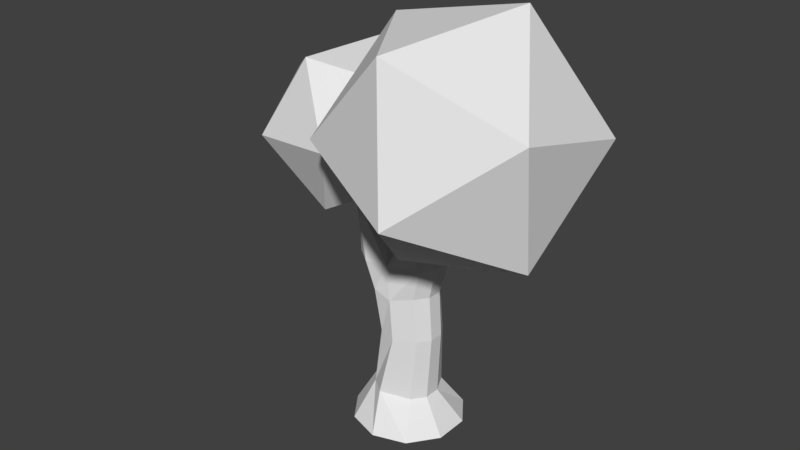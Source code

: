 # Source: bigTree2.blend  (saved by Blender 2.79.0; exported with 4.5.12 LTS)
import bpy
from mathutils import Matrix  # noqa: F401  (used for matrix-valued properties, if any)

bpy.ops.wm.read_factory_settings(use_empty=True)
scene = bpy.context.scene
scene.name = 'Scene'

# ---- collections
col_collection_1 = bpy.data.collections.new('Collection 1'); scene.collection.children.link(col_collection_1)

# ---- materials (node trees are filled in below, after node groups)
mat_tree = bpy.data.materials.new('Tree')
mat_tree.alpha_threshold = 0.0
mat_tree.use_transparent_shadow = False
mat_tree.roughness = 0.5

# ---- material node trees

# ---- world
world_world = bpy.data.worlds.new('World'); scene.world = world_world
world_world.color = (0.05088, 0.05088, 0.05088)
world_world.use_sun_shadow = False
world_world.sun_shadow_jitter_overblur = 0.0
world_world.cycles.sampling_method = 'MANUAL'

# ---- meshes
me_cylinder = bpy.data.meshes.new('Cylinder')
me_cylinder.from_pydata([(0.1573, 0.9575, -1.67), (-0.2821, -0.1872, 0.001929), (1.721, 0.4494, -1.67), (1.065, -0.4442, -0.1735), (2.687, -0.8807, -1.67), (1.521, -1.332, -0.1735), (2.687, -2.525, -1.67), (1.521, -2.108, -0.1735), (1.721, -3.855, -1.67), (1.065, -2.736, -0.1735), (0.1573, -4.363, -1.67), (-0.2821, -3.322, 0.001929), (-1.406, -3.855, -1.67), (-1.02, -2.753, 0.001929), (-2.373, -2.525, -1.67), (-1.477, -2.125, 0.001929), (-2.373, -0.8807, -1.67), (-1.477, -1.348, 0.001929), (-1.406, 0.4494, -1.67), (-1.02, -0.4607, 0.001929), (0.1573, -0.3867, 4.904), (1.141, -0.7615, 5.104), (1.564, -1.343, 5.104), (1.564, -2.062, 5.104), (1.141, -2.644, 5.104), (0.1573, -3.116, 4.904), (-0.661, -3.149, 5.231), (-1.331, -2.227, 5.231), (-1.331, -1.088, 5.231), (-0.661, -0.1664, 5.231), (-0.06896, -0.1303, 6.476), (1.472, -0.4979, 6.636), (1.884, -1.096, 6.636), (1.884, -2.12, 6.636), (1.472, -2.718, 6.636), (-0.06896, -3.008, 6.476), (-1.495, -2.798, 6.245), (-2.264, -2.2, 6.245), (-2.264, -1.176, 6.245), (-1.495, -0.2013, 6.245), (-2.18, -0.2431, 7.928), (-2.18, -2.049, 7.928), (-2.71, -1.876, 7.928), (-3.038, -1.425, 7.928), (-3.038, -0.8669, 7.928), (-2.71, -0.4155, 7.928), (0.4621, -0.4188, 7.243), (1.285, -0.6822, 7.137), (1.814, -1.372, 7.179), (1.848, -2.224, 7.352), (1.281, -2.894, 7.609), (0.5852, -2.86, 7.793), (-2.947, -0.5732, 9.414), (-3.233, -1.74, 9.414), (-3.549, -1.544, 9.414), (-3.689, -1.2, 9.414), (-3.6, -0.8399, 9.414), (-3.317, -0.6004, 9.414), (2.171, -1.463, 10.36), (2.728, -1.641, 10.29), (3.086, -2.108, 10.32), (3.109, -2.685, 10.43), (2.788, -3.152, 10.6), (2.245, -3.33, 10.74), (-0.06896, -1.636, 6.476), (-1.668, -1.146, 7.928), (0.2489, -1.904, 7.729), (-2.645, -1.266, 9.414), (1.606, -2.396, 10.67), (1.58, -0.4339, 12.16), (1.255, -0.3298, 12.2), (3.761, -3.137, 13.66), (4.082, -3.326, 13.64), (4.326, -2.971, 13.51), (4.309, -2.531, 13.42), (3.943, -2.501, 13.49), (-3.704, -0.2165, 11.56), (1.298, -1.42, 12.43), (0.7717, -0.942, 12.43), (-3.967, -0.6404, 11.56), (-4.147, -0.5285, 11.56), (-4.084, -0.2741, 11.56), (-3.884, -0.105, 11.56), (-2.009, -1.221, 11.23), (-2.16, -1.937, 11.23), (-2.296, -1.684, 11.23), (-1.78, -1.58, 11.23), (-3.132, -0.5593, 8.615), (-2.554, -0.4677, 8.615), (-3.272, -1.451, 8.615), (-3.347, -0.9824, 8.615), (-2.467, -1.86, 8.615), (-2.936, -1.786, 8.615), (-2.097, -1.023, 8.615), (-0.4371, -0.3707, 3.093), (0.3022, -0.4421, 2.877), (-1.002, -1.219, 3.093), (-1.002, -2.18, 3.093), (-0.4371, -2.958, 3.093), (0.3022, -3.09, 2.877), (1.315, -2.62, 2.962), (1.717, -2.067, 2.962), (1.315, -0.7588, 2.962), (1.717, -1.382, 2.962), (7.957, -4.298, 9.542), (8.712, -5.927, 15.45), (4.51, -8.812, 11.96), (1.932, -4.627, 8.227), (4.541, 0.8449, 9.402), (8.732, 0.04138, 13.87), (3.155, -7.263, 17.79), (-1.035, -6.46, 13.32), (-1.016, -0.4915, 11.74), (3.186, 2.394, 15.22), (5.764, -1.792, 18.96), (-0.2604, -2.121, 17.65), (-7.214, -0.09587, 8.962), (-3.918, -2.746, 7.948), (-6.64, -3.797, 11.17), (-7.697, -0.1432, 13.28), (-5.627, 3.165, 11.36), (-3.292, 1.556, 8.065), (-2.363, -4.432, 11.64), (-4.699, -2.823, 14.94), (-4.073, 1.48, 15.06), (-1.35, 2.53, 11.83), (-0.2932, -1.123, 9.723), (-0.7759, -1.171, 14.05)], [], [(0, 1, 3, 2), (2, 3, 5, 4), (4, 5, 7, 6), (6, 7, 9, 8), (8, 9, 11, 10), (10, 11, 13, 12), (12, 13, 15, 14), (14, 15, 17, 16), (95, 94, 29, 20), (16, 17, 19, 18), (18, 19, 1, 0), (0, 2, 4, 6, 8, 10, 12, 14, 16, 18), (27, 26, 36, 37), (94, 96, 28, 29), (96, 97, 27, 28), (97, 98, 26, 27), (98, 99, 25, 26), (99, 100, 24, 25), (100, 101, 23, 24), (102, 95, 20, 21), (101, 103, 22, 23), (103, 102, 21, 22), (38, 37, 43, 44), (24, 23, 33, 34), (21, 20, 30, 31), (28, 27, 37, 38), (25, 24, 34, 35), (22, 21, 31, 32), (29, 28, 38, 39), (26, 25, 35, 36), (23, 22, 32, 33), (20, 29, 39, 30), (34, 33, 49, 50), (88, 87, 57, 52), (36, 35, 41, 42), (39, 38, 44, 45), (37, 36, 42, 43), (64, 30, 40, 65), (30, 39, 45, 40), (66, 51, 63, 68), (32, 31, 47, 48), (35, 34, 50, 51), (33, 32, 48, 49), (31, 30, 46, 47), (64, 35, 51, 66), (55, 54, 79, 80), (90, 89, 55, 56), (92, 91, 53, 54), (93, 88, 52, 67), (87, 90, 56, 57), (89, 92, 54, 55), (61, 60, 74, 73), (50, 49, 61, 62), (48, 47, 59, 60), (51, 50, 62, 63), (49, 48, 60, 61), (47, 46, 58, 59), (91, 93, 67, 53), (30, 64, 66, 46), (46, 66, 68, 58), (35, 64, 65, 41), (63, 62, 72, 71), (60, 59, 75, 74), (59, 63, 71, 75), (74, 75, 71, 72, 73), (68, 63, 77, 78), (62, 61, 73, 72), (57, 56, 81, 82), (54, 52, 76, 79), (56, 55, 80, 81), (80, 79, 76, 82, 81), (52, 57, 82, 76), (54, 53, 84, 85), (69, 70, 78, 77), (58, 68, 78, 70), (63, 59, 69, 77), (59, 58, 70, 69), (84, 86, 83, 85), (52, 54, 85, 83), (53, 67, 86, 84), (67, 52, 83, 86), (41, 65, 93, 91), (43, 42, 92, 89), (45, 44, 90, 87), (65, 40, 88, 93), (42, 41, 91, 92), (44, 43, 89, 90), (40, 45, 87, 88), (5, 3, 102, 103), (7, 5, 103, 101), (3, 1, 95, 102), (9, 7, 101, 100), (11, 9, 100, 99), (13, 11, 99, 98), (15, 13, 98, 97), (17, 15, 97, 96), (19, 17, 96, 94), (1, 19, 94, 95), (104, 105, 106), (105, 104, 109), (104, 106, 107), (104, 107, 108), (104, 108, 109), (105, 109, 114), (106, 105, 110), (107, 106, 111), (109, 108, 113), (105, 114, 110), (106, 110, 111), (107, 111, 112), (108, 112, 113), (109, 113, 114), (110, 114, 115), (111, 110, 115), (112, 111, 115), (113, 112, 115), (114, 113, 115), (116, 117, 118), (117, 116, 121), (116, 118, 119), (116, 119, 120), (116, 120, 121), (118, 117, 122), (119, 118, 123), (120, 119, 124), (121, 120, 125), (117, 126, 122), (118, 122, 123), (119, 123, 124), (120, 124, 125), (121, 125, 126), (122, 126, 127), (123, 122, 127), (124, 123, 127), (125, 124, 127), (126, 125, 127)])
_uv = me_cylinder.uv_layers.new(name='UVMap')
_uv.uv.foreach_set('vector', [0.658, 0.01504, 0.6565, 0.1019, 0.5939, 0.08036, 0.5822, 0.0, 0.0457, 0.7707, 0.08352, 0.8243, 0.06194, 0.8703, 1.133e-08, 0.8398, 1.133e-08, 0.8398, 0.06194, 0.8703, 0.06194, 0.9104, 0.0, 0.9246, 0.0, 0.9246, 0.06194, 0.9104, 0.08352, 0.9425, 0.0457, 0.9927, 0.2218, 0.7707, 0.259, 0.6815, 0.3025, 0.6679, 0.2776, 0.7639, 0.2776, 0.7639, 0.3025, 0.6679, 0.3451, 0.6585, 0.3538, 0.7493, 0.3538, 0.7493, 0.3451, 0.6585, 0.3769, 0.6506, 0.4212, 0.7326, 0.7269, 0.6875, 0.7575, 0.6181, 0.7927, 0.614, 0.8014, 0.6788, 0.6037, 0.2428, 0.6365, 0.2606, 0.6304, 0.3721, 0.5938, 0.3477, 0.8014, 0.6788, 0.7927, 0.614, 0.8394, 0.6167, 0.8754, 0.6875, 0.7269, 0.02793, 0.6888, 0.1079, 0.6565, 0.1019, 0.658, 0.01504, 0.4212, 0.9047, 0.4212, 0.8194, 0.4671, 0.7505, 0.5414, 0.7241, 0.6157, 0.7505, 0.6616, 0.8194, 0.6616, 0.9047, 0.6157, 0.9737, 0.5414, 1.0, 0.4671, 0.9737, 0.3233, 0.3866, 0.2766, 0.3983, 0.31, 0.3384, 0.3544, 0.3285, 0.8513, 0.4743, 0.8048, 0.4696, 0.8057, 0.359, 0.857, 0.365, 0.8048, 0.4696, 0.7613, 0.4747, 0.7541, 0.365, 0.8057, 0.359, 0.3289, 0.4972, 0.2895, 0.507, 0.2766, 0.3983, 0.3233, 0.3866, 0.2895, 0.507, 0.2575, 0.524, 0.2455, 0.4202, 0.2766, 0.3983, 0.2575, 0.524, 0.2235, 0.523, 0.2118, 0.4131, 0.2455, 0.4202, 0.9861, 0.5705, 0.962, 0.5684, 0.9544, 0.4603, 0.9797, 0.4624, 0.5539, 0.2375, 0.6037, 0.2428, 0.5938, 0.3477, 0.544, 0.3483, 0.962, 0.5684, 0.9297, 0.5701, 0.9205, 0.4621, 0.9544, 0.4603, 0.9297, 0.5701, 0.8983, 0.5751, 0.891, 0.4671, 0.9205, 0.4621, 0.7883, 0.2947, 0.7419, 0.3001, 0.7657, 0.201, 0.791, 0.1981, 0.9797, 0.4624, 0.9544, 0.4603, 0.9539, 0.3792, 0.9801, 0.3812, 0.544, 0.3483, 0.5938, 0.3477, 0.5928, 0.4305, 0.5177, 0.4241, 0.8057, 0.359, 0.7541, 0.365, 0.7419, 0.3001, 0.7883, 0.2947, 0.2455, 0.4202, 0.2118, 0.4131, 0.183, 0.3381, 0.2436, 0.3379, 0.9205, 0.4621, 0.891, 0.4671, 0.8754, 0.3867, 0.9057, 0.3817, 0.857, 0.365, 0.8057, 0.359, 0.7883, 0.2947, 0.8434, 0.302, 0.2766, 0.3983, 0.2455, 0.4202, 0.2436, 0.3379, 0.31, 0.3384, 0.9544, 0.4603, 0.9205, 0.4621, 0.9057, 0.3817, 0.9539, 0.3792, 0.5938, 0.3477, 0.6304, 0.3721, 0.6602, 0.4312, 0.5928, 0.4305, 0.9801, 0.3812, 0.9539, 0.3792, 0.9565, 0.3426, 0.9844, 0.3326, 0.6875, 0.5611, 0.7137, 0.5661, 0.7152, 0.6084, 0.6983, 0.6052, 0.31, 0.3384, 0.2436, 0.3379, 0.3393, 0.2424, 0.3651, 0.2375, 0.8434, 0.302, 0.7883, 0.2947, 0.791, 0.1981, 0.8161, 0.201, 0.3544, 0.3285, 0.31, 0.3384, 0.3651, 0.2375, 0.388, 0.2318, 0.1899, 0.8414, 0.1899, 0.9191, 0.08352, 0.9067, 0.1077, 0.8598, 0.5928, 0.4305, 0.6602, 0.4312, 0.7009, 0.5275, 0.6775, 0.5232, 0.2415, 0.268, 0.2076, 0.2743, 0.1025, 0.1395, 0.1488, 0.1317, 0.9057, 0.3817, 0.8754, 0.3867, 0.8816, 0.3621, 0.9166, 0.3538, 0.2436, 0.3379, 0.183, 0.3381, 0.1791, 0.2887, 0.2076, 0.2743, 0.9539, 0.3792, 0.9057, 0.3817, 0.9166, 0.3538, 0.9565, 0.3426, 0.5177, 0.4241, 0.5928, 0.4305, 0.5598, 0.4642, 0.5209, 0.451, 0.79, 0.7143, 0.8475, 0.6875, 0.847, 0.7448, 0.8122, 0.7641, 0.407, 0.1501, 0.3942, 0.1537, 0.4114, 0.03472, 0.4212, 0.03264, 0.7813, 0.16, 0.7611, 0.1637, 0.7664, 0.1165, 0.784, 0.116, 0.3705, 0.2003, 0.3492, 0.2041, 0.377, 0.1573, 0.3942, 0.1537, 0.2266, 0.9074, 0.1979, 0.9111, 0.2002, 0.8734, 0.2344, 0.8709, 0.8035, 0.1612, 0.7813, 0.16, 0.784, 0.116, 0.7989, 0.1193, 0.3914, 0.1954, 0.3705, 0.2003, 0.3942, 0.1537, 0.407, 0.1501, 0.9749, 0.1734, 0.9479, 0.181, 0.9643, 0.01088, 0.9848, 0.005091, 0.9844, 0.3326, 0.9565, 0.3426, 0.9749, 0.1734, 0.9948, 0.1667, 0.9166, 0.3538, 0.8816, 0.3621, 0.9242, 0.1866, 0.9479, 0.181, 0.2076, 0.2743, 0.1791, 0.2887, 0.08446, 0.1492, 0.1025, 0.1395, 0.9565, 0.3426, 0.9166, 0.3538, 0.9479, 0.181, 0.9749, 0.1734, 0.5209, 0.451, 0.5598, 0.4642, 0.4476, 0.6058, 0.4212, 0.5969, 0.8475, 0.9125, 0.8674, 0.8708, 0.874, 0.9063, 0.874, 0.9451, 0.7269, 0.7437, 0.79, 0.7143, 0.8122, 0.7641, 0.7396, 0.7681, 0.7396, 0.7681, 0.8122, 0.7641, 0.8475, 0.877, 0.7941, 0.8747, 0.1899, 0.7707, 0.1899, 0.8414, 0.1077, 0.8598, 0.08352, 0.8135, 0.1025, 0.1395, 0.08446, 0.1492, 0.0, 0.004796, 0.01712, 0.0, 0.8475, 0.697, 0.8656, 0.6875, 0.8656, 0.8666, 0.8484, 0.8708, 0.2751, 0.7707, 0.3608, 0.7707, 0.3562, 0.8943, 0.3239, 0.8943, 0.4039, 0.7707, 0.4211, 0.7749, 0.4211, 0.8101, 0.4039, 0.8146, 0.3973, 0.7927, 0.1488, 0.1317, 0.1025, 0.1395, 0.1662, 0.03271, 0.1979, 0.02535, 0.9948, 0.1667, 0.9749, 0.1734, 0.9848, 0.005091, 1.0, 0.0, 0.7989, 0.1193, 0.784, 0.116, 0.8024, 0.0, 0.8129, 0.002357, 0.3973, 0.8995, 0.3608, 0.875, 0.3814, 0.7707, 0.3973, 0.7814, 0.784, 0.116, 0.7664, 0.1165, 0.79, 0.0003276, 0.8024, 0.0, 0.4012, 0.8454, 0.4112, 0.8454, 0.4112, 0.871, 0.4012, 0.871, 0.3973, 0.8582, 0.6983, 0.6052, 0.7152, 0.6084, 0.7269, 0.7241, 0.7178, 0.7223, 0.3942, 0.1537, 0.377, 0.1573, 0.312, 0.0736, 0.3228, 0.07074, 0.3056, 0.9487, 0.2893, 0.9489, 0.2751, 0.9102, 0.3056, 0.8943, 0.7941, 0.8747, 0.8475, 0.877, 0.8249, 0.9969, 0.7876, 0.9931, 0.7215, 0.8882, 0.6616, 0.8325, 0.6865, 0.7241, 0.7215, 0.7567, 0.4212, 0.5969, 0.4476, 0.6058, 0.4822, 0.7105, 0.4668, 0.7053, 0.4172, 0.8146, 0.4172, 0.8413, 0.3973, 0.8454, 0.404, 0.8184, 0.7143, 0.957, 0.6616, 0.957, 0.6677, 0.8882, 0.6928, 0.8882, 0.2537, 0.8757, 0.2344, 0.8709, 0.2524, 0.7707, 0.2672, 0.7738, 0.2344, 0.8709, 0.2002, 0.8734, 0.2342, 0.7725, 0.2524, 0.7707, 0.2751, 0.9433, 0.2352, 0.9391, 0.2266, 0.9074, 0.2641, 0.9104, 0.388, 0.2318, 0.3651, 0.2375, 0.3705, 0.2003, 0.3914, 0.1954, 0.8161, 0.201, 0.791, 0.1981, 0.7813, 0.16, 0.8035, 0.1612, 0.2352, 0.9391, 0.1899, 0.9433, 0.1979, 0.9111, 0.2266, 0.9074, 0.3651, 0.2375, 0.3393, 0.2424, 0.3492, 0.2041, 0.3705, 0.2003, 0.791, 0.1981, 0.7657, 0.201, 0.7611, 0.1637, 0.7813, 0.16, 0.6775, 0.5232, 0.7009, 0.5275, 0.7137, 0.5661, 0.6875, 0.5611, 0.9361, 0.7321, 0.8919, 0.7382, 0.8983, 0.5751, 0.9297, 0.5701, 0.9726, 0.7302, 0.9361, 0.7321, 0.9297, 0.5701, 0.962, 0.5684, 0.5939, 0.08036, 0.6565, 0.1019, 0.6037, 0.2428, 0.5539, 0.2375, 1.0, 0.7325, 0.9726, 0.7302, 0.962, 0.5684, 0.9861, 0.5705, 0.3025, 0.6679, 0.259, 0.6815, 0.2235, 0.523, 0.2575, 0.524, 0.3451, 0.6585, 0.3025, 0.6679, 0.2575, 0.524, 0.2895, 0.507, 0.3769, 0.6506, 0.3451, 0.6585, 0.2895, 0.507, 0.3289, 0.4972, 0.7927, 0.614, 0.7575, 0.6181, 0.7613, 0.4747, 0.8048, 0.4696, 0.8394, 0.6167, 0.7927, 0.614, 0.8048, 0.4696, 0.8513, 0.4743, 0.6565, 0.1019, 0.6888, 0.1079, 0.6365, 0.2606, 0.6037, 0.2428, 0.9819, 0.0771, 0.7186, 0.2019, 0.7521, 0.0, 0.7186, 0.2019, 0.9819, 0.0771, 0.9819, 0.3266, 0.0, 0.1528, 0.215, 0.05093, 0.1739, 0.2981, 0.7597, 0.9491, 0.7186, 0.7019, 1.0, 0.7963, 0.7597, 0.9491, 1.0, 0.7963, 1.0, 1.0, 0.7186, 0.2019, 0.9819, 0.3266, 0.7521, 0.4037, 0.7186, 0.7019, 0.7186, 0.9056, 0.4783, 0.7528, 0.1739, 0.2981, 0.215, 0.05093, 0.4553, 0.2037, 0.7186, 0.4981, 0.7186, 0.7019, 0.4783, 0.6509, 0.7186, 0.9056, 0.4372, 1.0, 0.4783, 0.7528, 0.215, 0.05093, 0.4553, 0.0, 0.4553, 0.2037, 0.1739, 0.2981, 0.4553, 0.2037, 0.3889, 0.4, 0.03352, 0.4, 0.2633, 0.4771, 0.0, 0.6019, 0.7186, 0.4981, 0.4783, 0.6509, 0.4372, 0.4037, 0.7186, 0.3266, 0.4888, 0.4037, 0.4553, 0.2019, 0.7186, 0.0771, 0.7186, 0.3266, 0.4553, 0.2019, 0.4888, 0.0, 0.7186, 0.0771, 0.4553, 0.2019, 0.0, 0.6019, 0.2633, 0.4771, 0.2633, 0.7266, 0.03352, 0.8037, 0.0, 0.6019, 0.2633, 0.7266, 0.7319, 0.75, 1.0, 0.9045, 0.766, 1.0, 1.0, 0.9045, 0.7319, 0.75, 1.0, 0.5955, 0.03414, 0.9954, 0.0, 0.7454, 0.2681, 0.8999, 0.4979, 0.0, 0.7319, 0.09549, 0.4637, 0.25, 0.7319, 0.75, 0.766, 0.5, 1.0, 0.5955, 0.4979, 0.5, 0.7319, 0.5955, 0.4637, 0.75, 0.2681, 0.8999, 0.0, 0.7454, 0.2681, 0.5909, 0.4637, 0.25, 0.7319, 0.09549, 0.7319, 0.4045, 1.0, 0.4045, 0.766, 0.5, 0.7319, 0.25, 0.7319, 0.5955, 0.7319, 0.9045, 0.4637, 0.75, 0.0, 0.7454, 0.03414, 0.4954, 0.2681, 0.5909, 0.3961, 0.0, 0.4637, 0.2431, 0.1771, 0.1262, 0.4637, 0.25, 0.7319, 0.4045, 0.4979, 0.5, 1.0, 0.4045, 0.7319, 0.25, 1.0, 0.09549, 0.4637, 0.75, 0.7319, 0.9045, 0.4979, 1.0, 0.4637, 0.2431, 0.4637, 0.4954, 0.2189, 0.4323, 0.1771, 0.1262, 0.4637, 0.2431, 0.2189, 0.4323, 0.0, 0.3062, 0.1771, 0.1262, 0.2189, 0.4323, 1.0, 0.09549, 0.7319, 0.25, 0.766, 0.0])
me_cylinder.materials.append(mat_tree)
me_cylinder.materials.append(None)
me_cylinder.use_remesh_preserve_volume = False
me_cylinder.use_remesh_preserve_attributes = False
me_cylinder.use_mirror_vertex_groups = False
me_cylinder.update()

# ---- objects
ob_cylinder = bpy.data.objects.new('Cylinder', me_cylinder)

# ---- transforms, parenting, visibility, modifiers, constraints
ob_cylinder.location = (-0.1573, 1.703, 1.67)
ob_cylinder.lineart.crease_threshold = 0.0

# ---- collection membership
col_collection_1.objects.link(ob_cylinder)

# ---- scene / render settings (as saved in the file)
scene.frame_start = 1; scene.frame_end = 250; scene.frame_set(1)
scene.render.engine = 'BLENDER_EEVEE_NEXT'
scene.render.resolution_percentage = 50
scene.render.dither_intensity = 0.0
scene.cycles.use_denoising = False
scene.cycles.samples = 128
scene.cycles.sampling_pattern = 'TABULATED_SOBOL'
scene.cycles.use_adaptive_sampling = False
scene.cycles.use_light_tree = False
scene.cycles.blur_glossy = 0.0
scene.cycles.sample_clamp_indirect = 0.0
scene.view_settings.view_transform = 'Standard'
bpy.context.view_layer.update()

# ---- added for rendering (the .blend has no active camera and no usable light): camera, sun
cam_auto = bpy.data.cameras.new('AutoCamera')
cam_auto.lens = 50.0
cam_auto.sensor_width = 36.0
cam_auto.clip_end = 1000.0
ob_auto_camera = bpy.data.objects.new('AutoCamera', cam_auto)
scene.collection.objects.link(ob_auto_camera)
ob_auto_camera.location = (27.1603, -33.281, 31.7562)
ob_auto_camera.rotation_euler = (1.09748, -7.21219e-08, 0.694738)
scene.camera = ob_auto_camera
light_auto_sun = bpy.data.lights.new('AutoSun', 'SUN')
light_auto_sun.energy = 3.0
light_auto_sun.angle = 0.0523599
ob_auto_sun = bpy.data.objects.new('AutoSun', light_auto_sun)
scene.collection.objects.link(ob_auto_sun)
ob_auto_sun.rotation_euler = (0.872665, 0.174533, 0.523599)
bpy.context.view_layer.update()
